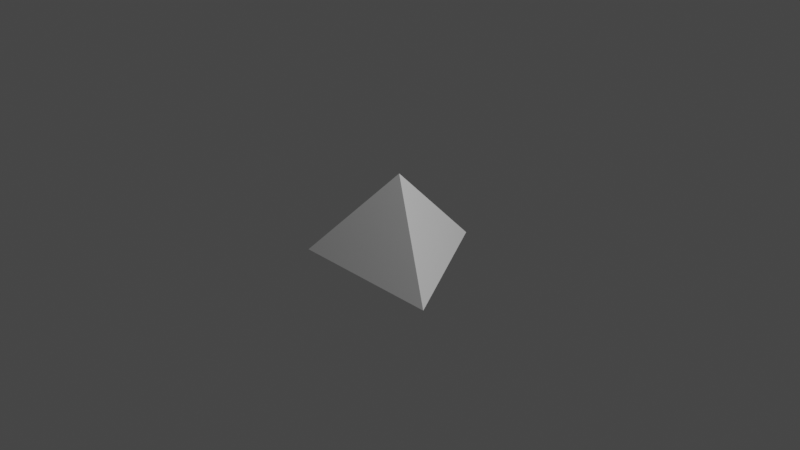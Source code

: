 # Source: tetrahedron.blend  (saved by Blender 3.6.11; exported with 4.5.12 LTS)
import bpy
from mathutils import Matrix  # noqa: F401  (used for matrix-valued properties, if any)

bpy.ops.wm.read_factory_settings(use_empty=True)
scene = bpy.context.scene
scene.name = 'Scene'

# ---- collections
col_collection = bpy.data.collections.new('Collection'); scene.collection.children.link(col_collection)

# ---- world
world_world = bpy.data.worlds.new('World'); scene.world = world_world
world_world.use_nodes = True; world_world.node_tree.nodes.clear()
_N = world_world.node_tree.nodes; _L = world_world.node_tree.links
n0 = _N.new('ShaderNodeOutputWorld'); n0.name = 'World Output'; n0.location = (300, 300)
n1 = _N.new('ShaderNodeBackground'); n1.name = 'Background'; n1.location = (10, 300)
n1.inputs[0].default_value = (0.05088, 0.05088, 0.05088, 1.0)
_L.new(n1.outputs[0], n0.inputs[0])
n0.is_active_output = True
world_world.color = (0.05088, 0.05088, 0.05088)
world_world.use_sun_shadow = False
world_world.sun_shadow_jitter_overblur = 0.0

# ---- cameras
cam_camera = bpy.data.cameras.new('Camera')
cam_camera.clip_end = 100.0
cam_camera.ortho_scale = 7.314

# ---- lights
light_light = bpy.data.lights.new('Light', 'POINT')
light_light.transmission_factor = 0.0
light_light.energy = 1000.0
light_light.shadow_soft_size = 0.1
light_light.shadow_maximum_resolution = 0.006
light_light.use_absolute_resolution = True

# ---- meshes
me_cone = bpy.data.meshes.new('Cone')
me_cone.from_pydata([(0.0, 1.0, -0.5), (0.866, -0.5, -0.5), (-0.866, -0.5, -0.5), (0.0, 0.0, 0.5)], [], [(0, 3, 1), (1, 3, 2), (2, 3, 0)])
me_cone.update()

# ---- objects
ob_light = bpy.data.objects.new('Light', light_light)
ob_camera = bpy.data.objects.new('Camera', cam_camera)
ob_cone = bpy.data.objects.new('Cone', me_cone)

# ---- transforms, parenting, visibility, modifiers, constraints
ob_light.location = (4.076, 1.005, 5.904)
ob_light.rotation_euler = (0.6503, 0.05522, 1.866)
ob_light.lock_rotations_4d = False
ob_light.empty_display_type = 'ARROWS'
ob_light.color = (0.0, 0.0, 0.0, 0.0)
ob_light.lineart.crease_threshold = 0.0
ob_camera.location = (7.359, -6.926, 4.958)
ob_camera.rotation_euler = (1.109, 0.0, 0.8149)
ob_camera.lock_rotations_4d = False
ob_camera.empty_display_type = 'ARROWS'
ob_camera.color = (0.0, 0.0, 0.0, 0.0)
ob_camera.display_type = 'WIRE'
ob_camera.lineart.crease_threshold = 0.0
ob_cone.location = (0.0, 0.0, 0.0)
ob_cone.lock_location = (True, True, True)
ob_cone.lock_rotation = (True, True, True)

# ---- collection membership
col_collection.objects.link(ob_light)
col_collection.objects.link(ob_camera)
col_collection.objects.link(ob_cone)

# ---- scene / render settings (as saved in the file)
scene.camera = ob_camera
scene.frame_start = 1; scene.frame_end = 250; scene.frame_set(1)
scene.render.engine = 'BLENDER_EEVEE_NEXT'
scene.cycles.sampling_pattern = 'TABULATED_SOBOL'
scene.view_settings.view_transform = 'Filmic'
bpy.context.view_layer.update()
